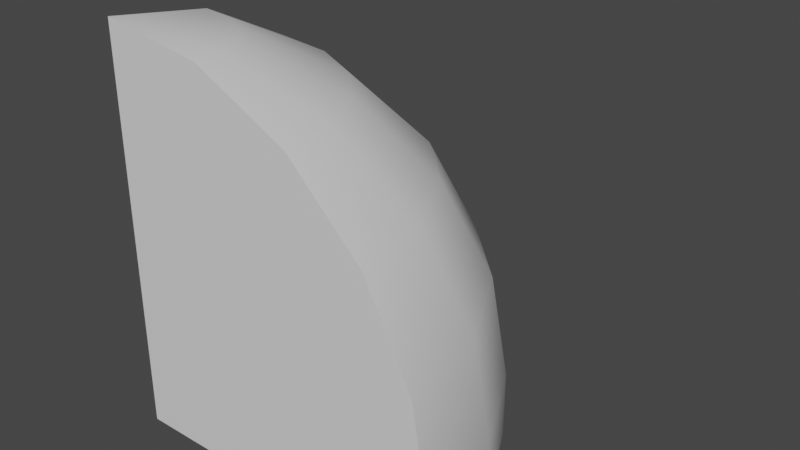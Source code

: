 # Source: brick-corner-round_1x1.blend  (saved by Blender 2.90.8; exported with 4.5.12 LTS)
import bpy
from mathutils import Matrix  # noqa: F401  (used for matrix-valued properties, if any)

bpy.ops.wm.read_factory_settings(use_empty=True)
scene = bpy.context.scene
scene.name = 'Scene'

# ---- collections
col_collection = bpy.data.collections.new('Collection'); scene.collection.children.link(col_collection)

# ---- materials (node trees are filled in below, after node groups)
mat_material = bpy.data.materials.new('Material')
mat_material.alpha_threshold = 0.0
mat_material.use_transparent_shadow = False
mat_material.line_color = (0.0, 0.0, 0.0, 1.0)

# ---- material node trees
mat_material.use_nodes = True; mat_material.node_tree.nodes.clear()
_N = mat_material.node_tree.nodes; _L = mat_material.node_tree.links
n0 = _N.new('ShaderNodeOutputMaterial'); n0.name = 'Material Output'; n0.location = (300, 300)
n1 = _N.new('ShaderNodeBsdfPrincipled'); n1.name = 'Principled BSDF'; n1.location = (10, 300)
n1.distribution = 'GGX'
n1.subsurface_method = 'BURLEY'
n1.inputs[2].default_value = 0.4
n1.inputs[3].default_value = 1.45
n1.inputs[27].default_value = (0.0, 0.0, 0.0, 1.0)
n1.inputs[28].default_value = 1.0
_L.new(n1.outputs[0], n0.inputs[0])
n0.is_active_output = True

# ---- world
world_world = bpy.data.worlds.new('World'); scene.world = world_world
world_world.use_nodes = True; world_world.node_tree.nodes.clear()
_N = world_world.node_tree.nodes; _L = world_world.node_tree.links
n0 = _N.new('ShaderNodeOutputWorld'); n0.name = 'World Output'; n0.location = (300, 300)
n1 = _N.new('ShaderNodeBackground'); n1.name = 'Background'; n1.location = (10, 300)
n1.inputs[0].default_value = (0.05088, 0.05088, 0.05088, 1.0)
_L.new(n1.outputs[0], n0.inputs[0])
n0.is_active_output = True
world_world.color = (0.05088, 0.05088, 0.05088)
world_world.use_sun_shadow = False
world_world.sun_shadow_jitter_overblur = 0.0

# ---- meshes
me_brick_corner_round_1x1 = bpy.data.meshes.new('brick-corner-round_1x1')
me_brick_corner_round_1x1.from_pydata([(-0.06417, 0.1516, 0.0), (-0.06417, 0.1516, 0.067), (-0.168, -0.06417, 0.3856), (-0.168, 0.0295, 0.338), (-0.168, 0.1038, 0.2639), (-0.168, 0.1516, 0.1705), (-0.168, 0.168, 0.067), (-0.06925, 0.1359, 0.1705), (-0.084, 0.09053, 0.2639), (-0.107, 0.01983, 0.338), (-0.1359, -0.06925, 0.3856), (-0.168, -0.168, 0.0), (-0.168, 0.168, 0.0), (0.0295, 0.1038, 0.0), (0.0295, 0.1038, 0.067), (0.01983, 0.09053, 0.1705), (-0.008223, 0.05191, 0.2639), (-0.05191, -0.008223, 0.338), (-0.107, -0.084, 0.3856), (0.1038, 0.0295, 0.0), (0.1038, 0.0295, 0.067), (0.09053, 0.01983, 0.1705), (0.05191, -0.008222, 0.2639), (-0.008223, -0.05191, 0.338), (-0.084, -0.107, 0.3856), (0.1516, -0.06417, 0.0), (0.1516, -0.06417, 0.067), (0.1359, -0.06925, 0.1705), (0.09053, -0.084, 0.2639), (0.01983, -0.107, 0.338), (-0.06925, -0.1359, 0.3856), (-0.168, -0.168, 0.402), (0.168, -0.168, 0.0), (0.168, -0.168, 0.067), (0.1516, -0.168, 0.1705), (0.1038, -0.168, 0.2639), (0.0295, -0.168, 0.338), (-0.06417, -0.168, 0.3856)], [], [(11, 12, 0), (2, 31, 10), (10, 31, 18), (11, 0, 13), (7, 8, 16, 15), (8, 9, 17, 16), (4, 3, 9, 8), (1, 7, 15, 14), (5, 11, 4), (3, 11, 2), (12, 11, 6), (6, 11, 5), (4, 11, 3), (2, 11, 31), (0, 1, 14, 13), (12, 6, 1, 0), (6, 5, 7, 1), (3, 2, 10, 9), (5, 4, 8, 7), (11, 13, 19), (18, 31, 24), (15, 16, 22, 21), (16, 17, 23, 22), (17, 18, 24, 23), (14, 15, 21, 20), (9, 10, 18, 17), (21, 22, 28, 27), (22, 23, 29, 28), (23, 24, 30, 29), (20, 21, 27, 26), (19, 20, 26, 25), (13, 14, 20, 19), (26, 27, 34, 33), (25, 26, 33, 32), (11, 25, 32), (30, 31, 37), (27, 28, 35, 34), (24, 31, 30), (11, 19, 25), (32, 33, 11), (35, 36, 11), (36, 37, 11), (33, 34, 11), (34, 35, 11), (37, 31, 11), (29, 30, 37, 36), (28, 29, 36, 35)])
me_brick_corner_round_1x1.polygons.foreach_set('use_smooth', [True] * 47)
_uv = me_brick_corner_round_1x1.uv_layers.new(name='UVMap')
_uv.uv.foreach_set('vector', [0.993, 0.6434, 0.993, 1.018, 0.8772, 0.9997, 0.46, 0.9205, 0.3859, 1.018, 0.4261, 0.9042, 0.4261, 0.9042, 0.3859, 1.018, 0.3899, 0.8983, 0.993, 0.6434, 0.8772, 0.9997, 0.7728, 0.9465, 0.4903, 0.5652, 0.4784, 0.6775, 0.3887, 0.6731, 0.3847, 0.5642, 0.4784, 0.6775, 0.4576, 0.7903, 0.3908, 0.7833, 0.3887, 0.6731, 0.5721, 0.6987, 0.5244, 0.814, 0.4576, 0.7903, 0.4784, 0.6775, 0.4958, 0.4508, 0.4903, 0.5652, 0.3847, 0.5642, 0.3794, 0.4515, 0.1912, 0.3561, 0.0005718, -0.0002067, 0.2957, 0.3028, 0.3785, 0.22, 0.0005718, -0.0002067, 0.4318, 0.1156, 0.000572, 0.3744, 0.0005718, -0.0002067, 0.07549, 0.3744, 0.07549, 0.3744, 0.0005718, -0.0002067, 0.1912, 0.3561, 0.2957, 0.3028, 0.0005718, -0.0002067, 0.3785, 0.22, 0.4318, 0.1156, 0.0005718, -0.0002067, 0.4501, -0.0002068, 0.4979, 0.3748, 0.4958, 0.4508, 0.3794, 0.4515, 0.3757, 0.3748, 0.618, 0.3813, 0.6138, 0.4581, 0.4958, 0.4508, 0.4979, 0.3748, 0.6138, 0.4581, 0.601, 0.5788, 0.4903, 0.5652, 0.4958, 0.4508, 0.5244, 0.814, 0.46, 0.9205, 0.4261, 0.9042, 0.4576, 0.7903, 0.601, 0.5788, 0.5721, 0.6987, 0.4784, 0.6775, 0.4903, 0.5652, 0.993, 0.6434, 0.7728, 0.9465, 0.6899, 0.8636, 0.3899, 0.8983, 0.3859, 1.018, 0.354, 0.9025, 0.3847, 0.5642, 0.3887, 0.6731, 0.3012, 0.6841, 0.2808, 0.5765, 0.3887, 0.6731, 0.3908, 0.7833, 0.3255, 0.7916, 0.3012, 0.6841, 0.3908, 0.7833, 0.3899, 0.8983, 0.354, 0.9025, 0.3255, 0.7916, 0.3794, 0.4515, 0.3847, 0.5642, 0.2808, 0.5765, 0.2627, 0.4635, 0.4576, 0.7903, 0.4261, 0.9042, 0.3899, 0.8983, 0.3908, 0.7833, 0.2808, 0.5765, 0.3012, 0.6841, 0.2149, 0.7111, 0.1764, 0.6032, 0.3012, 0.6841, 0.3255, 0.7916, 0.2628, 0.8149, 0.2149, 0.7111, 0.3255, 0.7916, 0.354, 0.9025, 0.3204, 0.9167, 0.2628, 0.8149, 0.2627, 0.4635, 0.2808, 0.5765, 0.1764, 0.6032, 0.1448, 0.4882, 0.2514, 0.386, 0.2627, 0.4635, 0.1448, 0.4882, 0.1261, 0.4099, 0.3757, 0.3748, 0.3794, 0.4515, 0.2627, 0.4635, 0.2514, 0.386, 0.1448, 0.4882, 0.1764, 0.6032, 0.06819, 0.6457, 0.02338, 0.5245, 0.1261, 0.4099, 0.1448, 0.4882, 0.02338, 0.5245, 0.0005718, 0.4443, 0.993, 0.6434, 0.6367, 0.7592, 0.6184, 0.6434, 0.3204, 0.9167, 0.3859, 1.018, 0.2917, 0.9403, 0.1764, 0.6032, 0.2149, 0.7111, 0.1291, 0.7563, 0.06819, 0.6457, 0.354, 0.9025, 0.3859, 1.018, 0.3204, 0.9167, 0.993, 0.6434, 0.6899, 0.8636, 0.6367, 0.7592, 0.4505, -0.0002068, 0.5254, -0.0002068, 0.4505, 0.3744, 0.7456, 0.07134, 0.8284, 0.1542, 0.4505, 0.3744, 0.8284, 0.1542, 0.8816, 0.2586, 0.4505, 0.3744, 0.5254, -0.0002068, 0.6411, 0.01813, 0.4505, 0.3744, 0.6411, 0.01813, 0.7456, 0.07134, 0.4505, 0.3744, 0.8816, 0.2586, 0.9, 0.3744, 0.4505, 0.3744, 0.2628, 0.8149, 0.3204, 0.9167, 0.2917, 0.9403, 0.2047, 0.8543, 0.2149, 0.7111, 0.2628, 0.8149, 0.2047, 0.8543, 0.1291, 0.7563])
me_brick_corner_round_1x1.materials.append(mat_material)
me_brick_corner_round_1x1.use_remesh_preserve_volume = False
me_brick_corner_round_1x1.use_remesh_preserve_attributes = False
me_brick_corner_round_1x1.use_mirror_vertex_groups = False
me_brick_corner_round_1x1.update()

# ---- objects
ob_brick_corner_round_1x1 = bpy.data.objects.new('brick-corner-round_1x1', me_brick_corner_round_1x1)

# ---- transforms, parenting, visibility, modifiers, constraints
ob_brick_corner_round_1x1.location = (0.0, 0.0, 0.0)
ob_brick_corner_round_1x1.lock_rotations_4d = False
ob_brick_corner_round_1x1.empty_display_type = 'ARROWS'
ob_brick_corner_round_1x1.lineart.crease_threshold = 0.0
_m = ob_brick_corner_round_1x1.modifiers.new('EdgeSplit', 'EDGE_SPLIT')
_m.split_angle = 1.047

# ---- collection membership
col_collection.objects.link(ob_brick_corner_round_1x1)

# ---- scene / render settings (as saved in the file)
scene.frame_start = 1; scene.frame_end = 250; scene.frame_set(1)
scene.render.engine = 'BLENDER_EEVEE_NEXT'
scene.cycles.use_denoising = False
scene.cycles.samples = 128
scene.cycles.sampling_pattern = 'TABULATED_SOBOL'
scene.cycles.use_adaptive_sampling = False
scene.cycles.use_light_tree = False
scene.view_settings.view_transform = 'Filmic'
bpy.context.view_layer.update()

# ---- added for rendering (the .blend has no active camera and no usable light): camera, sun
cam_auto = bpy.data.cameras.new('AutoCamera')
cam_auto.lens = 50.0
cam_auto.sensor_width = 36.0
cam_auto.clip_end = 1000.0
ob_auto_camera = bpy.data.objects.new('AutoCamera', cam_auto)
scene.collection.objects.link(ob_auto_camera)
ob_auto_camera.location = (0.575871, -0.691045, 0.661696)
ob_auto_camera.rotation_euler = (1.09748, -7.21219e-08, 0.694738)
scene.camera = ob_auto_camera
light_auto_sun = bpy.data.lights.new('AutoSun', 'SUN')
light_auto_sun.energy = 3.0
light_auto_sun.angle = 0.0523599
ob_auto_sun = bpy.data.objects.new('AutoSun', light_auto_sun)
scene.collection.objects.link(ob_auto_sun)
ob_auto_sun.rotation_euler = (0.872665, 0.174533, 0.523599)
bpy.context.view_layer.update()
